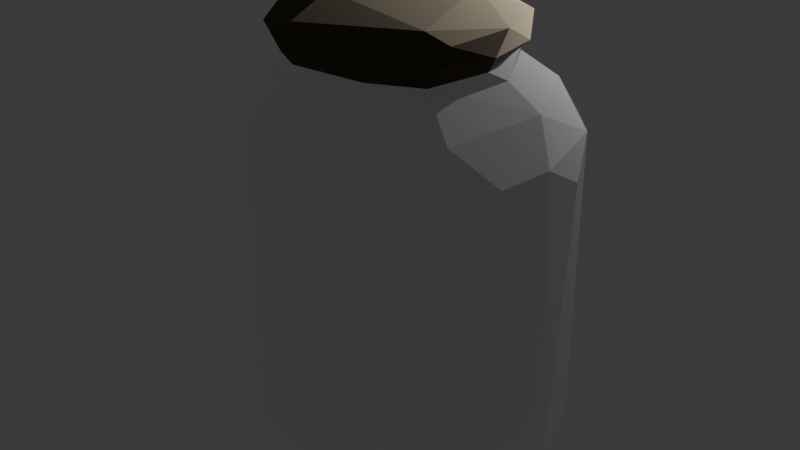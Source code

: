 # Source: big_jar_pari_tear.blend  (saved by Blender 4.2.66; exported with 4.5.12 LTS)
import bpy
from mathutils import Matrix  # noqa: F401  (used for matrix-valued properties, if any)

bpy.ops.wm.read_factory_settings(use_empty=True)
scene = bpy.context.scene
scene.name = 'Scene'

# ---- collections
col_collection = bpy.data.collections.new('Collection'); scene.collection.children.link(col_collection)

# ---- materials (node trees are filled in below, after node groups)
mat_material = bpy.data.materials.new('Material')
mat_material.surface_render_method = 'BLENDED'
mat_material.blend_method = 'BLEND'
mat_material.alpha_threshold = 0.0
mat_material.use_transparent_shadow = False
mat_material.roughness = 0.5
mat_material.line_color = (0.0, 0.0, 0.0, 1.0)
mat_material_001 = bpy.data.materials.new('Material.001')

# ---- material node trees
mat_material.use_nodes = True; mat_material.node_tree.nodes.clear()
_N = mat_material.node_tree.nodes; _L = mat_material.node_tree.links
n0 = _N.new('ShaderNodeOutputMaterial'); n0.name = 'Material Output'; n0.location = (300, 300)
n1 = _N.new('ShaderNodeBsdfPrincipled'); n1.name = 'Principled BSDF'; n1.location = (10, 300)
n1.inputs[2].default_value = 0.0
n1.inputs[4].default_value = 0.07874
_L.new(n1.outputs[0], n0.inputs[0])
n0.is_active_output = True
mat_material_001.use_nodes = True; mat_material_001.node_tree.nodes.clear()
_N = mat_material_001.node_tree.nodes; _L = mat_material_001.node_tree.links
n0 = _N.new('ShaderNodeBsdfPrincipled'); n0.name = 'Principled BSDF'; n0.location = (10, 300)
n0.inputs[0].default_value = (0.07095, 0.05135, 0.01941, 1.0)
n0.inputs[2].default_value = 1.0
n1 = _N.new('ShaderNodeOutputMaterial'); n1.name = 'Material Output'; n1.location = (300, 300)
_L.new(n0.outputs[0], n1.inputs[0])
n1.is_active_output = True

# ---- world
world_world = bpy.data.worlds.new('World'); scene.world = world_world
world_world.use_nodes = True; world_world.node_tree.nodes.clear()
_N = world_world.node_tree.nodes; _L = world_world.node_tree.links
n0 = _N.new('ShaderNodeOutputWorld'); n0.name = 'World Output'; n0.location = (300, 300)
n1 = _N.new('ShaderNodeBackground'); n1.name = 'Background'; n1.location = (10, 300)
n1.inputs[0].default_value = (0.05088, 0.05088, 0.05088, 1.0)
_L.new(n1.outputs[0], n0.inputs[0])
n0.is_active_output = True
world_world.color = (0.05088, 0.05088, 0.05088)
world_world.sun_shadow_jitter_overblur = 0.0

# ---- lights
light_point = bpy.data.lights.new('Point', 'POINT')

# ---- meshes
me_cube = bpy.data.meshes.new('Cube')
me_cube.from_pydata([(0.6035, 0.7174, 0.1957), (0.7182, -0.6021, 0.1964), (-0.6759, 0.5729, 0.3231), (-0.2732, -0.211, 0.8743), (-0.4562, -0.4669, 0.7532), (-0.7856, -0.3478, -1.572), (-0.398, -0.6579, -1.596), (-0.6971, 0.5087, -1.579), (0.2981, -0.7234, -1.601), (0.7948, -0.09644, -1.601), (0.5956, 0.7291, -1.503), (0.722, -0.6053, -1.497), (-0.7544, 0.5698, -1.512), (-0.7346, -0.5941, 0.02622), (-0.7234, 0.6085, 0.02386), (-0.0975, -0.9149, 0.04463), (-0.4602, -0.8167, 0.03543), (-0.0656, -0.5964, 0.5421), (0.5964, 0.0656, 0.5421), (-0.5235, -0.2093, 0.5812), (-0.0656, 0.5964, 0.5421), (0.5278, 0.6243, 0.3978), (0.6599, -0.4691, 0.3956), (0.3266, -0.5368, 0.5314), (-0.5729, -0.6759, 0.3231), (0.4269, -0.3466, 0.8436), (-0.3328, 0.4672, 0.5833), (0.5479, -0.3104, 0.7892), (0.4531, 0.3835, 0.6123), (0.3948, 0.4657, 0.5492), (-0.4263, -0.3835, 0.5872), (0.451, -0.3517, 0.5854), (0.585, 0.2512, 0.691), (0.6202, -0.07538, 0.6922), (0.5287, -0.3757, 0.6997), (-0.2512, 0.585, 0.691), (0.07538, 0.6202, 0.6922), (0.2512, -0.585, 0.691), (-0.203, -0.6033, 0.6834), (-0.585, -0.2512, 0.691), (-0.6202, 0.07538, 0.6922), (-0.5029, 0.3792, 0.7843), (-0.5287, 0.3757, 0.6997), (0.4774, 0.4369, 0.7795), (0.3757, 0.5287, 0.6997), (-0.3474, 0.5054, 0.8188), (0.201, -0.6056, 0.7797), (-0.02018, 0.8602, 0.3281), (-0.3226, 0.7307, 0.3966), (0.0897, -0.8559, 0.324), (-0.7681, -0.426, 0.3215), (-0.8559, -0.0897, 0.324), (0.4134, 0.3142, -1.628), (-0.7499, 0.03887, -1.606), (-0.07663, 0.8513, -1.568), (-0.3755, 0.8526, -1.499), (0.2051, 0.9014, -1.476), (0.5427, 0.6371, -1.583), (0.8237, 0.4396, -1.475), (0.9107, 0.09548, -1.48), (0.8852, -0.2632, -1.475), (-0.6945, -0.6337, -1.505), (-0.8799, -0.2816, -1.473), (-0.9142, 0.07371, -1.478), (0.4151, -0.8345, -1.487), (0.04249, -0.9124, -1.523), (-0.3856, -0.8562, -1.466), (-0.4986, 0.7865, 0.2041), (-0.2703, 0.8863, 0.03585), (0.07882, 0.9166, 0.04352), (0.3335, 0.8589, 0.2038), (0.7865, 0.4986, 0.2041), (0.8863, 0.2703, 0.03585), (0.9136, -0.03486, 0.211), (0.8589, -0.3335, 0.2038), (-0.8833, -0.2839, 0.02627), (-0.8976, 0.2254, 0.1836), (0.4986, -0.7865, 0.2041), (0.2703, -0.8863, 0.03585), (-0.6047, 0.05928, 0.8091), (-0.5332, -0.2679, 0.8131), (-0.2626, -0.828, 0.3215), (-0.5896, 0.1933, 0.533), (0.7735, 0.08494, 0.4124), (0.2427, 0.2904, 0.8763), (-0.1752, -0.5618, 0.8211), (0.05928, 0.6047, 0.8091), (0.606, 0.04451, 0.8006), (0.5729, -0.06311, 0.612), (0.06311, 0.5729, 0.612), (-0.1855, -0.551, 0.6118), (0.2347, -0.5291, 0.6128), (-0.551, 0.1855, 0.6118), (0.5002, 0.5894, 0.1526), (0.5949, -0.4968, 0.1453), (-0.5602, 0.4861, 0.2338), (-0.2563, -0.199, 0.7055), (-0.3446, -0.3451, 0.713), (-0.6977, -0.3126, -1.431), (-0.3698, -0.5964, -1.44), (-0.6427, 0.4734, -1.422), (0.2745, -0.6693, -1.441), (0.7193, -0.08848, -1.449), (0.503, 0.6077, -1.429), (0.6084, -0.5127, -1.411), (-0.6324, 0.4819, -1.433), (-0.6024, -0.4882, 0.0119), (-0.5898, 0.504, 0.01227), (-0.08219, -0.7464, 0.02786), (-0.3838, -0.6657, 0.0197), (-0.05525, -0.4701, 0.4288), (0.4736, 0.04864, 0.4258), (-0.3621, -0.1623, 0.5557), (-0.0544, 0.4772, 0.4214), (0.4498, 0.5302, 0.2797), (0.5568, -0.4001, 0.2794), (0.2629, -0.4274, 0.4179), (-0.4814, -0.5623, 0.2358), (0.3758, -0.296, 0.6896), (-0.2367, 0.3317, 0.5473), (0.4178, -0.2483, 0.6992), (0.3205, 0.2874, 0.6578), (0.3206, 0.3641, 0.4349), (-0.3049, -0.2682, 0.5579), (0.3147, -0.2541, 0.5571), (0.4285, 0.197, 0.729), (0.4536, -0.05594, 0.7198), (0.3949, -0.274, 0.7249), (-0.1979, 0.4262, 0.7196), (0.05717, 0.4544, 0.7248), (0.1869, -0.4346, 0.7371), (-0.1579, -0.442, 0.7125), (-0.4262, -0.1968, 0.7176), (-0.4545, 0.06343, 0.728), (-0.3882, 0.301, 0.6861), (-0.3898, 0.284, 0.7341), (0.3631, 0.3397, 0.6997), (0.2932, 0.3831, 0.7294), (-0.28, 0.402, 0.7019), (0.1646, -0.4614, 0.6975), (-0.01907, 0.7155, 0.239), (-0.2763, 0.6126, 0.2834), (0.07263, -0.7113, 0.2362), (-0.6371, -0.36, 0.2356), (-0.7101, -0.07998, 0.2371), (0.4049, 0.3055, -1.459), (-0.6883, 0.03506, -1.448), (-0.06846, 0.7455, -1.436), (-0.3169, 0.7121, -1.423), (0.1744, 0.7494, -1.406), (0.497, 0.5821, -1.429), (0.6866, 0.375, -1.398), (0.7575, 0.07733, -1.409), (0.7334, -0.221, -1.411), (-0.5847, -0.5334, -1.422), (-0.7253, -0.2431, -1.413), (-0.7589, 0.05872, -1.41), (0.3484, -0.6952, -1.416), (0.04099, -0.77, -1.431), (-0.3279, -0.7181, -1.386), (-0.4182, 0.6448, 0.1556), (-0.2317, 0.7215, 0.02034), (0.07054, 0.7473, 0.03011), (0.2818, 0.7059, 0.1505), (0.646, 0.4213, 0.1476), (0.7221, 0.2288, 0.02156), (0.7527, -0.03038, 0.1566), (0.7056, -0.2827, 0.1504), (-0.7194, -0.2411, 0.01206), (-0.739, 0.19, 0.1335), (0.4197, -0.6478, 0.1456), (0.2315, -0.7215, 0.02112), (-0.4784, 0.04819, 0.6958), (-0.4272, -0.2231, 0.6879), (-0.2229, -0.6871, 0.235), (-0.4644, 0.1575, 0.4237), (0.6506, 0.07018, 0.2959), (0.223, 0.268, 0.709), (-0.1485, -0.4522, 0.6938), (0.04907, 0.4763, 0.6982), (0.4747, 0.03313, 0.6932), (0.4184, -0.03594, 0.6775), (0.03922, 0.4131, 0.6646), (-0.1287, -0.4063, 0.6809), (0.18, -0.3693, 0.6324), (-0.3884, 0.1373, 0.6243)], [], [(48, 26, 20), (70, 21, 0), (67, 2, 48), (48, 2, 26), (49, 15, 78), (15, 81, 16), (16, 24, 13), (50, 75, 13), (51, 76, 75), (76, 2, 14), (7, 52, 53), (52, 8, 53), (52, 9, 8), (8, 6, 53), (53, 6, 5), (47, 69, 68), (2, 67, 14), (55, 56, 54), (56, 10, 54), (54, 52, 7), (57, 58, 9), (60, 11, 9), (9, 11, 8), (61, 62, 5), (66, 61, 65), (11, 64, 8), (6, 61, 5), (67, 68, 55), (14, 67, 12), (71, 72, 58), (0, 71, 10), (75, 63, 62), (63, 76, 12), (29, 21, 47, 20), (77, 78, 64), (15, 66, 65), (40, 79, 42), (39, 80, 79), (39, 4, 80), (41, 79, 45), (49, 17, 81), (49, 23, 17), (51, 19, 82), (51, 82, 76), (50, 24, 19), (82, 26, 2), (74, 22, 1), (73, 83, 74), (71, 21, 83), (31, 23, 22), (45, 3, 84), (45, 84, 86), (46, 85, 38), (46, 27, 25), (80, 85, 3), (4, 85, 80), (36, 86, 44), (35, 45, 86), (43, 86, 84), (33, 27, 34), (87, 27, 33), (32, 43, 87), (87, 25, 27), (84, 25, 87), (18, 88, 31), (18, 28, 88), (28, 32, 88), (88, 33, 34), (20, 89, 29), (20, 26, 89), (26, 35, 89), (89, 36, 44), (17, 90, 30), (17, 91, 90), (23, 31, 91), (82, 19, 92), (30, 39, 19), (92, 40, 42), (33, 32, 87), (32, 44, 43), (36, 35, 86), (35, 42, 45), (38, 37, 46), (37, 34, 46), (40, 39, 79), (54, 7, 12, 55), (47, 48, 20), (70, 47, 21), (47, 67, 48), (77, 49, 78), (15, 49, 81), (16, 81, 24), (50, 51, 75), (24, 50, 13), (71, 73, 72), (67, 47, 68), (69, 47, 70), (63, 53, 5, 62), (57, 54, 10), (52, 54, 57), (9, 58, 59), (59, 60, 9), (57, 10, 58), (57, 9, 52), (7, 53, 63, 12), (69, 56, 55, 68), (8, 64, 65), (8, 65, 6), (6, 65, 61), (62, 61, 13, 75), (56, 69, 70), (56, 70, 10), (70, 0, 10), (12, 67, 55), (58, 72, 59), (59, 72, 73), (59, 73, 60), (60, 73, 74), (60, 74, 11), (74, 1, 11), (10, 71, 58), (61, 66, 16, 13), (75, 76, 63), (76, 14, 12), (64, 78, 65), (78, 15, 65), (15, 16, 66), (11, 77, 64), (11, 1, 77), (30, 24, 81, 17), (42, 79, 41), (80, 3, 79), (22, 23, 77, 1), (49, 77, 23), (31, 22, 83, 18), (51, 50, 19), (76, 82, 2), (19, 24, 30), (29, 18, 83, 21), (37, 91, 31, 34), (74, 83, 22), (73, 71, 83), (71, 0, 21), (84, 3, 25), (45, 79, 3), (3, 85, 25), (38, 85, 4), (46, 25, 85), (46, 34, 27), (44, 86, 43), (45, 42, 41), (43, 84, 87), (18, 29, 28), (28, 44, 32), (88, 32, 33), (31, 88, 34), (29, 89, 28), (26, 42, 35), (89, 35, 36), (28, 89, 44), (17, 23, 91), (38, 90, 91, 37), (38, 4, 30, 90), (40, 92, 19, 39), (30, 4, 39), (26, 92, 42), (82, 92, 26), (141, 113, 119), (163, 93, 114), (160, 141, 95), (141, 119, 95), (142, 171, 108), (108, 109, 174), (109, 106, 117), (143, 106, 168), (144, 168, 169), (169, 107, 95), (100, 146, 145), (145, 146, 101), (145, 101, 102), (101, 146, 99), (146, 98, 99), (140, 161, 162), (95, 107, 160), (148, 147, 149), (149, 147, 103), (147, 100, 145), (150, 102, 151), (153, 102, 104), (102, 101, 104), (154, 98, 155), (159, 158, 154), (104, 101, 157), (99, 98, 154), (160, 148, 161), (107, 105, 160), (164, 151, 165), (93, 103, 164), (168, 155, 156), (156, 105, 169), (122, 113, 140, 114), (170, 157, 171), (108, 158, 159), (133, 135, 172), (132, 172, 173), (132, 173, 97), (134, 138, 172), (142, 174, 110), (142, 110, 116), (144, 175, 112), (144, 169, 175), (143, 112, 117), (175, 95, 119), (167, 94, 115), (166, 167, 176), (164, 176, 114), (124, 115, 116), (138, 177, 96), (138, 179, 177), (139, 131, 178), (139, 118, 120), (173, 96, 178), (97, 173, 178), (129, 137, 179), (128, 179, 138), (136, 177, 179), (126, 127, 120), (180, 126, 120), (125, 180, 136), (180, 120, 118), (177, 180, 118), (111, 124, 181), (111, 181, 121), (121, 181, 125), (181, 127, 126), (113, 122, 182), (113, 182, 119), (119, 182, 128), (182, 137, 129), (110, 123, 183), (110, 183, 184), (116, 184, 124), (175, 185, 112), (123, 112, 132), (185, 135, 133), (126, 180, 125), (125, 136, 137), (129, 179, 128), (128, 138, 135), (131, 139, 130), (130, 139, 127), (133, 172, 132), (147, 148, 105, 100), (140, 113, 141), (163, 114, 140), (140, 141, 160), (170, 171, 142), (108, 174, 142), (109, 117, 174), (143, 168, 144), (117, 106, 143), (164, 165, 166), (160, 161, 140), (162, 163, 140), (156, 155, 98, 146), (150, 103, 147), (145, 150, 147), (102, 152, 151), (152, 102, 153), (150, 151, 103), (150, 145, 102), (100, 105, 156, 146), (162, 161, 148, 149), (101, 158, 157), (101, 99, 158), (99, 154, 158), (155, 168, 106, 154), (149, 163, 162), (149, 103, 163), (163, 103, 93), (105, 148, 160), (151, 152, 165), (152, 166, 165), (152, 153, 166), (153, 167, 166), (153, 104, 167), (167, 104, 94), (103, 151, 164), (154, 106, 109, 159), (168, 156, 169), (169, 105, 107), (157, 158, 171), (171, 158, 108), (108, 159, 109), (104, 157, 170), (104, 170, 94), (123, 110, 174, 117), (135, 134, 172), (173, 172, 96), (115, 94, 170, 116), (142, 116, 170), (124, 111, 176, 115), (144, 112, 143), (169, 95, 175), (112, 123, 117), (122, 114, 176, 111), (130, 127, 124, 184), (167, 115, 176), (166, 176, 164), (164, 114, 93), (177, 118, 96), (138, 96, 172), (96, 118, 178), (131, 97, 178), (139, 178, 118), (139, 120, 127), (137, 136, 179), (138, 134, 135), (136, 180, 177), (111, 121, 122), (121, 125, 137), (181, 126, 125), (124, 127, 181), (122, 121, 182), (119, 128, 135), (182, 129, 128), (121, 137, 182), (110, 184, 116), (131, 130, 184, 183), (131, 183, 123, 97), (133, 132, 112, 185), (123, 132, 97), (119, 135, 185), (175, 119, 185)])
me_cube.polygons.foreach_set('material_index', [0, 0, 0, 0, 0, 0, 0, 0, 0, 0, 0, 0, 0, 0, 0, 0, 0, 0, 0, 0, 0, 0, 0, 0, 0, 0, 0, 0, 0, 0, 0, 0, 0, 0, 0, 0, 1, 1, 1, 1, 0, 0, 0, 0, 0, 0, 0, 0, 0, 0, 1, 1, 1, 1, 1, 1, 1, 1, 1, 1, 1, 1, 1, 1, 0, 0, 1, 1, 0, 0, 1, 1, 0, 0, 0, 0, 1, 1, 1, 1, 1, 1, 1, 1, 1, 0, 0, 0, 0, 0, 0, 0, 0, 0, 0, 0, 0, 0, 0, 0, 0, 0, 0, 0, 0, 0, 0, 0, 0, 0, 0, 0, 0, 0, 0, 0, 0, 0, 0, 0, 0, 0, 0, 0, 0, 0, 0, 0, 0, 0, 1, 1, 0, 0, 0, 0, 0, 0, 0, 1, 0, 0, 0, 1, 1, 1, 1, 1, 1, 1, 1, 1, 0, 1, 1, 1, 0, 1, 1, 1, 0, 1, 1, 1, 1, 1, 0, 0, 0, 0, 0, 0, 0, 0, 0, 0, 0, 0, 0, 0, 0, 0, 0, 0, 0, 0, 0, 0, 0, 0, 0, 0, 0, 0, 0, 0, 0, 0, 0, 0, 0, 0, 0, 0, 0, 0, 0, 0, 0, 0, 0, 0, 0, 0, 0, 0, 0, 0, 0, 0, 0, 0, 0, 0, 0, 0, 0, 0, 0, 0, 0, 0, 0, 0, 0, 0, 0, 0, 0, 0, 0, 0, 0, 0, 0, 0, 0, 0, 0, 0, 0, 0, 0, 0, 0, 0, 0, 0, 0, 0, 0, 0, 0, 0, 0, 0, 0, 0, 0, 0, 0, 0, 0, 0, 0, 0, 0, 0, 0, 0, 0, 0, 0, 0, 0, 0, 0, 0, 0, 0, 0, 0, 0, 0, 0, 0, 0, 0, 0, 0, 0, 0, 0, 0, 0, 0, 0, 0, 0, 0, 0, 0, 0, 0, 0, 0, 0, 0, 0, 0, 0, 0, 0, 0, 0, 0, 0, 0, 0, 0, 0, 0, 0, 0])
_uv = me_cube.uv_layers.new(name='UVMap')
_uv.uv.foreach_set('vector', [0.6208, 0.3102, 0.625, 0.2762, 0.625, 0.3579, 0.6021, 0.4273, 0.6209, 0.4864, 0.6029, 0.4856, 0.6023, 0.2912, 0.6144, 0.236, 0.6208, 0.3102, 0.6208, 0.3102, 0.6144, 0.236, 0.625, 0.2762, 0.6147, 0.8589, 0.5862, 0.8911, 0.5843, 0.8294, 0.5862, 0.8911, 0.6159, 0.9228, 0.5884, 0.9551, 0.5884, 0.9551, 0.6187, 0.986, 0.5903, 1.0, 0.617, 0.04546, 0.586, 0.07707, 0.5891, 0.01751, 0.6151, 0.1089, 0.5956, 0.1644, 0.586, 0.07707, 0.5956, 0.1644, 0.6144, 0.236, 0.5842, 0.2357, 0.1399, 0.5138, 0.3023, 0.5767, 0.1333, 0.5878, 0.3023, 0.5767, 0.2684, 0.7388, 0.1333, 0.5878, 0.3023, 0.5767, 0.3748, 0.6441, 0.2684, 0.7388, 0.2684, 0.7388, 0.1399, 0.7362, 0.1333, 0.5878, 0.1333, 0.5878, 0.1399, 0.7362, 0.125, 0.6729, 0.6145, 0.3715, 0.5843, 0.3881, 0.584, 0.3294, 0.6144, 0.236, 0.6023, 0.2912, 0.5842, 0.2357, 0.3982, 0.3126, 0.4018, 0.41, 0.3845, 0.3626, 0.4018, 0.41, 0.3954, 0.4814, 0.3845, 0.3626, 0.3845, 0.3626, 0.375, 0.3904, 0.3852, 0.2256, 0.3792, 0.4863, 0.3994, 0.5481, 0.3748, 0.6441, 0.3994, 0.6702, 0.394, 0.7341, 0.3748, 0.6441, 0.3748, 0.6441, 0.394, 0.7341, 0.3812, 0.817, 0.3886, 0.009187, 0.3968, 0.07976, 0.3846, 0.06024, 0.3973, 0.9408, 0.3877, 0.9951, 0.3981, 0.8755, 0.394, 0.7341, 0.3972, 0.8059, 0.3812, 0.817, 0.3789, 0.9552, 0.3877, 0.9951, 0.3806, 1.0, 0.6023, 0.2912, 0.584, 0.3294, 0.3982, 0.3126, 0.5842, 0.2357, 0.6023, 0.2912, 0.398, 0.2268, 0.6023, 0.5412, 0.584, 0.5794, 0.3994, 0.5481, 0.6029, 0.4856, 0.6023, 0.5412, 0.3954, 0.4814, 0.586, 0.07707, 0.3993, 0.1382, 0.3968, 0.07976, 0.3993, 0.1382, 0.5956, 0.1644, 0.398, 0.2268, 0.625, 0.4867, 0.6209, 0.4864, 0.6145, 0.3715, 0.625, 0.3579, 0.6023, 0.7912, 0.5843, 0.8294, 0.3972, 0.8059, 0.5862, 0.8911, 0.3973, 0.9408, 0.3981, 0.8755, 0.625, 0.1432, 0.625, 0.141, 0.625, 0.2222, 0.625, 0.06223, 0.625, 0.05087, 0.625, 0.141, 0.625, 0.06223, 0.625, 0.006346, 0.625, 0.05087, 0.625, 0.2276, 0.625, 0.141, 0.625, 0.2865, 0.6147, 0.8589, 0.625, 0.8921, 0.6159, 0.9228, 0.6147, 0.8589, 0.6244, 0.781, 0.625, 0.8921, 0.6151, 0.1089, 0.625, 0.06938, 0.6247, 0.1757, 0.6151, 0.1089, 0.6247, 0.1757, 0.5956, 0.1644, 0.617, 0.04546, 0.6193, 0.0, 0.625, 0.06938, 0.6247, 0.1757, 0.625, 0.2762, 0.6144, 0.236, 0.6021, 0.6773, 0.6209, 0.7225, 0.603, 0.7355, 0.5989, 0.6218, 0.6209, 0.6082, 0.6021, 0.6773, 0.6023, 0.5412, 0.6209, 0.4864, 0.6209, 0.6082, 0.625, 0.728, 0.6244, 0.781, 0.6209, 0.7225, 0.8456, 0.5154, 0.8224, 0.6793, 0.681, 0.5455, 0.8456, 0.5154, 0.681, 0.5455, 0.7352, 0.5, 0.625, 0.8252, 0.625, 0.9215, 0.625, 0.9251, 0.625, 0.8252, 0.626, 0.7065, 0.6365, 0.7299, 0.625, 1.0, 0.625, 0.9215, 0.625, 1.0, 0.625, 0.9906, 0.625, 0.9215, 0.625, 1.0, 0.625, 0.3932, 0.625, 0.391, 0.625, 0.4722, 0.625, 0.3122, 0.625, 0.2865, 0.625, 0.391, 0.6256, 0.5076, 0.625, 0.391, 0.6271, 0.4761, 0.625, 0.6432, 0.626, 0.7065, 0.625, 0.7222, 0.6278, 0.6106, 0.626, 0.7065, 0.625, 0.6432, 0.625, 0.5622, 0.6256, 0.5076, 0.6278, 0.6106, 0.6278, 0.6106, 0.6365, 0.7299, 0.626, 0.7065, 0.681, 0.5455, 0.6365, 0.7299, 0.6278, 0.6106, 0.625, 0.6079, 0.625, 0.6417, 0.625, 0.728, 0.625, 0.6079, 0.625, 0.5138, 0.625, 0.6417, 0.625, 0.5138, 0.625, 0.5622, 0.625, 0.6417, 0.625, 0.6417, 0.625, 0.6432, 0.625, 0.7222, 0.625, 0.3579, 0.625, 0.3917, 0.625, 0.4867, 0.625, 0.3579, 0.625, 0.2762, 0.625, 0.3917, 0.625, 0.2762, 0.625, 0.3122, 0.625, 0.3917, 0.625, 0.3917, 0.625, 0.3932, 0.625, 0.4722, 0.625, 0.8921, 0.625, 0.9247, 0.625, 0.9966, 0.625, 0.8921, 0.625, 0.8112, 0.625, 0.9247, 0.6244, 0.781, 0.625, 0.728, 0.625, 0.8112, 0.6247, 0.1757, 0.625, 0.06938, 0.625, 0.1747, 0.625, 0.01155, 0.625, 0.06223, 0.625, 0.06938, 0.625, 0.1747, 0.625, 0.1432, 0.625, 0.2222, 0.625, 0.6432, 0.625, 0.5622, 0.6278, 0.6106, 0.625, 0.5622, 0.625, 0.4722, 0.6256, 0.5076, 0.625, 0.3932, 0.625, 0.3122, 0.625, 0.391, 0.625, 0.3122, 0.625, 0.2222, 0.625, 0.2865, 0.625, 0.9251, 0.625, 0.8122, 0.625, 0.8252, 0.625, 0.8122, 0.625, 0.7222, 0.625, 0.8252, 0.625, 0.1432, 0.625, 0.06223, 0.625, 0.141, 0.3845, 0.3626, 0.3852, 0.2256, 0.398, 0.2268, 0.3982, 0.3126, 0.6145, 0.3715, 0.6208, 0.3102, 0.625, 0.3579, 0.6021, 0.4273, 0.6145, 0.3715, 0.6209, 0.4864, 0.6145, 0.3715, 0.6023, 0.2912, 0.6208, 0.3102, 0.6023, 0.7912, 0.6147, 0.8589, 0.5843, 0.8294, 0.5862, 0.8911, 0.6147, 0.8589, 0.6159, 0.9228, 0.5884, 0.9551, 0.6159, 0.9228, 0.6187, 0.986, 0.617, 0.04546, 0.6151, 0.1089, 0.586, 0.07707, 0.6193, 0.0, 0.617, 0.04546, 0.5891, 0.01751, 0.6023, 0.5412, 0.5989, 0.6218, 0.584, 0.5794, 0.6023, 0.2912, 0.6145, 0.3715, 0.584, 0.3294, 0.5843, 0.3881, 0.6145, 0.3715, 0.6021, 0.4273, 0.3993, 0.1382, 0.3807, 0.144, 0.3846, 0.06024, 0.3968, 0.07976, 0.3792, 0.4863, 0.3845, 0.3626, 0.3954, 0.4814, 0.375, 0.3904, 0.3845, 0.3626, 0.3792, 0.4863, 0.3748, 0.6441, 0.3994, 0.5481, 0.3947, 0.6089, 0.3947, 0.6089, 0.3994, 0.6702, 0.3748, 0.6441, 0.3792, 0.4863, 0.3954, 0.4814, 0.3994, 0.5481, 0.3792, 0.4863, 0.3748, 0.6441, 0.3023, 0.5767, 0.3852, 0.2256, 0.3807, 0.144, 0.3993, 0.1382, 0.398, 0.2268, 0.5843, 0.3881, 0.4018, 0.41, 0.3982, 0.3126, 0.584, 0.3294, 0.3812, 0.817, 0.3972, 0.8059, 0.3981, 0.8755, 0.3812, 0.817, 0.3981, 0.8755, 0.3789, 0.9552, 0.3789, 0.9552, 0.3981, 0.8755, 0.3877, 0.9951, 0.3968, 0.07976, 0.3886, 0.009187, 0.5891, 0.01751, 0.586, 0.07707, 0.4018, 0.41, 0.5843, 0.3881, 0.6021, 0.4273, 0.4018, 0.41, 0.6021, 0.4273, 0.3954, 0.4814, 0.6021, 0.4273, 0.6029, 0.4856, 0.3954, 0.4814, 0.398, 0.2268, 0.6023, 0.2912, 0.3982, 0.3126, 0.3994, 0.5481, 0.584, 0.5794, 0.3947, 0.6089, 0.3947, 0.6089, 0.584, 0.5794, 0.5989, 0.6218, 0.3947, 0.6089, 0.5989, 0.6218, 0.3994, 0.6702, 0.3994, 0.6702, 0.5989, 0.6218, 0.6021, 0.6773, 0.3994, 0.6702, 0.6021, 0.6773, 0.394, 0.7341, 0.6021, 0.6773, 0.603, 0.7355, 0.394, 0.7341, 0.3954, 0.4814, 0.6023, 0.5412, 0.3994, 0.5481, 0.3877, 0.9951, 0.3973, 0.9408, 0.5884, 0.9551, 0.5903, 1.0, 0.586, 0.07707, 0.5956, 0.1644, 0.3993, 0.1382, 0.5956, 0.1644, 0.5842, 0.2357, 0.398, 0.2268, 0.3972, 0.8059, 0.5843, 0.8294, 0.3981, 0.8755, 0.5843, 0.8294, 0.5862, 0.8911, 0.3981, 0.8755, 0.5862, 0.8911, 0.5884, 0.9551, 0.3973, 0.9408, 0.394, 0.7341, 0.6023, 0.7912, 0.3972, 0.8059, 0.394, 0.7341, 0.603, 0.7355, 0.6023, 0.7912, 0.625, 0.9966, 0.6187, 0.986, 0.6159, 0.9228, 0.625, 0.8921, 0.625, 0.2222, 0.625, 0.141, 0.625, 0.2276, 0.625, 0.05087, 0.625, 0.05533, 0.625, 0.141, 0.6209, 0.7225, 0.6244, 0.781, 0.6023, 0.7912, 0.603, 0.7355, 0.6147, 0.8589, 0.6023, 0.7912, 0.6244, 0.781, 0.625, 0.728, 0.6209, 0.7225, 0.6209, 0.6082, 0.625, 0.6079, 0.6151, 0.1089, 0.617, 0.04546, 0.625, 0.06938, 0.5956, 0.1644, 0.6247, 0.1757, 0.6144, 0.236, 0.625, 0.06938, 0.6193, 0.0, 0.625, 0.01155, 0.625, 0.4867, 0.625, 0.6079, 0.6209, 0.6082, 0.6209, 0.4864, 0.625, 0.8122, 0.625, 0.8112, 0.625, 0.728, 0.625, 0.7222, 0.6021, 0.6773, 0.6209, 0.6082, 0.6209, 0.7225, 0.5989, 0.6218, 0.6023, 0.5412, 0.6209, 0.6082, 0.6023, 0.5412, 0.6029, 0.4856, 0.6209, 0.4864, 0.681, 0.5455, 0.8224, 0.6793, 0.6365, 0.7299, 0.8456, 0.5154, 0.875, 0.6102, 0.8224, 0.6793, 0.8224, 0.6793, 0.7834, 0.75, 0.6644, 0.7109, 0.625, 0.9251, 0.625, 0.9215, 0.625, 0.9906, 0.625, 0.8252, 0.6365, 0.7299, 0.625, 0.9215, 0.625, 0.8252, 0.625, 0.7222, 0.626, 0.7065, 0.625, 0.4722, 0.625, 0.391, 0.6256, 0.5076, 0.625, 0.2865, 0.625, 0.2222, 0.625, 0.2276, 0.6256, 0.5076, 0.6271, 0.4761, 0.6278, 0.6106, 0.625, 0.6079, 0.625, 0.4867, 0.625, 0.5138, 0.625, 0.5138, 0.625, 0.4722, 0.625, 0.5622, 0.625, 0.6417, 0.625, 0.5622, 0.625, 0.6432, 0.625, 0.728, 0.625, 0.6417, 0.625, 0.7222, 0.625, 0.4867, 0.625, 0.3917, 0.625, 0.5138, 0.625, 0.2762, 0.625, 0.2222, 0.625, 0.3122, 0.625, 0.3917, 0.625, 0.3122, 0.625, 0.3932, 0.625, 0.5138, 0.625, 0.3917, 0.625, 0.4722, 0.625, 0.8921, 0.6244, 0.781, 0.625, 0.8112, 0.625, 0.9251, 0.625, 0.9247, 0.625, 0.8112, 0.625, 0.8122, 0.625, 0.9251, 0.625, 0.9906, 0.625, 0.9966, 0.625, 0.9247, 0.625, 0.1432, 0.625, 0.1747, 0.625, 0.06938, 0.625, 0.06223, 0.625, 0.01155, 0.625, 0.006346, 0.625, 0.06223, 0.625, 0.2762, 0.625, 0.1747, 0.625, 0.2222, 0.6247, 0.1757, 0.625, 0.1747, 0.625, 0.2762, 0.6208, 0.3102, 0.625, 0.3579, 0.625, 0.2762, 0.6021, 0.4273, 0.6029, 0.4856, 0.6209, 0.4864, 0.6023, 0.2912, 0.6208, 0.3102, 0.6144, 0.236, 0.6208, 0.3102, 0.625, 0.2762, 0.6144, 0.236, 0.6147, 0.8589, 0.5843, 0.8294, 0.5862, 0.8911, 0.5862, 0.8911, 0.5884, 0.9551, 0.6159, 0.9228, 0.5884, 0.9551, 0.5903, 1.0, 0.6187, 0.986, 0.617, 0.04546, 0.5891, 0.01751, 0.586, 0.07707, 0.6151, 0.1089, 0.586, 0.07707, 0.5956, 0.1644, 0.5956, 0.1644, 0.5842, 0.2357, 0.6144, 0.236, 0.1399, 0.5138, 0.1333, 0.5878, 0.3023, 0.5767, 0.3023, 0.5767, 0.1333, 0.5878, 0.2684, 0.7388, 0.3023, 0.5767, 0.2684, 0.7388, 0.3748, 0.6441, 0.2684, 0.7388, 0.1333, 0.5878, 0.1399, 0.7362, 0.1333, 0.5878, 0.125, 0.6729, 0.1399, 0.7362, 0.6145, 0.3715, 0.584, 0.3294, 0.5843, 0.3881, 0.6144, 0.236, 0.5842, 0.2357, 0.6023, 0.2912, 0.3982, 0.3126, 0.3845, 0.3626, 0.4018, 0.41, 0.4018, 0.41, 0.3845, 0.3626, 0.3954, 0.4814, 0.3845, 0.3626, 0.3852, 0.2256, 0.375, 0.3904, 0.3792, 0.4863, 0.3748, 0.6441, 0.3994, 0.5481, 0.3994, 0.6702, 0.3748, 0.6441, 0.394, 0.7341, 0.3748, 0.6441, 0.3812, 0.817, 0.394, 0.7341, 0.3886, 0.009187, 0.3846, 0.06024, 0.3968, 0.07976, 0.3973, 0.9408, 0.3981, 0.8755, 0.3877, 0.9951, 0.394, 0.7341, 0.3812, 0.817, 0.3972, 0.8059, 0.3789, 0.9552, 0.3806, 1.0, 0.3877, 0.9951, 0.6023, 0.2912, 0.3982, 0.3126, 0.584, 0.3294, 0.5842, 0.2357, 0.398, 0.2268, 0.6023, 0.2912, 0.6023, 0.5412, 0.3994, 0.5481, 0.584, 0.5794, 0.6029, 0.4856, 0.3954, 0.4814, 0.6023, 0.5412, 0.586, 0.07707, 0.3968, 0.07976, 0.3993, 0.1382, 0.3993, 0.1382, 0.398, 0.2268, 0.5956, 0.1644, 0.625, 0.4867, 0.625, 0.3579, 0.6145, 0.3715, 0.6209, 0.4864, 0.6023, 0.7912, 0.3972, 0.8059, 0.5843, 0.8294, 0.5862, 0.8911, 0.3981, 0.8755, 0.3973, 0.9408, 0.625, 0.1432, 0.625, 0.2222, 0.625, 0.141, 0.625, 0.06223, 0.625, 0.141, 0.625, 0.05087, 0.625, 0.06223, 0.625, 0.05087, 0.625, 0.006346, 0.625, 0.2276, 0.625, 0.2865, 0.625, 0.141, 0.6147, 0.8589, 0.6159, 0.9228, 0.625, 0.8921, 0.6147, 0.8589, 0.625, 0.8921, 0.6244, 0.781, 0.6151, 0.1089, 0.6247, 0.1757, 0.625, 0.06938, 0.6151, 0.1089, 0.5956, 0.1644, 0.6247, 0.1757, 0.617, 0.04546, 0.625, 0.06938, 0.6193, 0.0, 0.6247, 0.1757, 0.6144, 0.236, 0.625, 0.2762, 0.6021, 0.6773, 0.603, 0.7355, 0.6209, 0.7225, 0.5989, 0.6218, 0.6021, 0.6773, 0.6209, 0.6082, 0.6023, 0.5412, 0.6209, 0.6082, 0.6209, 0.4864, 0.625, 0.728, 0.6209, 0.7225, 0.6244, 0.781, 0.8456, 0.5154, 0.681, 0.5455, 0.8224, 0.6793, 0.8456, 0.5154, 0.7352, 0.5, 0.681, 0.5455, 0.625, 0.8252, 0.625, 0.9251, 0.625, 0.9215, 0.625, 0.8252, 0.6365, 0.7299, 0.626, 0.7065, 0.625, 1.0, 0.625, 1.0, 0.625, 0.9215, 0.625, 0.9906, 0.625, 1.0, 0.625, 0.9215, 0.625, 0.3932, 0.625, 0.4722, 0.625, 0.391, 0.625, 0.3122, 0.625, 0.391, 0.625, 0.2865, 0.6256, 0.5076, 0.6271, 0.4761, 0.625, 0.391, 0.625, 0.6432, 0.625, 0.7222, 0.626, 0.7065, 0.6278, 0.6106, 0.625, 0.6432, 0.626, 0.7065, 0.625, 0.5622, 0.6278, 0.6106, 0.6256, 0.5076, 0.6278, 0.6106, 0.626, 0.7065, 0.6365, 0.7299, 0.681, 0.5455, 0.6278, 0.6106, 0.6365, 0.7299, 0.625, 0.6079, 0.625, 0.728, 0.625, 0.6417, 0.625, 0.6079, 0.625, 0.6417, 0.625, 0.5138, 0.625, 0.5138, 0.625, 0.6417, 0.625, 0.5622, 0.625, 0.6417, 0.625, 0.7222, 0.625, 0.6432, 0.625, 0.3579, 0.625, 0.4867, 0.625, 0.3917, 0.625, 0.3579, 0.625, 0.3917, 0.625, 0.2762, 0.625, 0.2762, 0.625, 0.3917, 0.625, 0.3122, 0.625, 0.3917, 0.625, 0.4722, 0.625, 0.3932, 0.625, 0.8921, 0.625, 0.9966, 0.625, 0.9247, 0.625, 0.8921, 0.625, 0.9247, 0.625, 0.8112, 0.6244, 0.781, 0.625, 0.8112, 0.625, 0.728, 0.6247, 0.1757, 0.625, 0.1747, 0.625, 0.06938, 0.625, 0.01155, 0.625, 0.06938, 0.625, 0.06223, 0.625, 0.1747, 0.625, 0.2222, 0.625, 0.1432, 0.625, 0.6432, 0.6278, 0.6106, 0.625, 0.5622, 0.625, 0.5622, 0.6256, 0.5076, 0.625, 0.4722, 0.625, 0.3932, 0.625, 0.391, 0.625, 0.3122, 0.625, 0.3122, 0.625, 0.2865, 0.625, 0.2222, 0.625, 0.9251, 0.625, 0.8252, 0.625, 0.8122, 0.625, 0.8122, 0.625, 0.8252, 0.625, 0.7222, 0.625, 0.1432, 0.625, 0.141, 0.625, 0.06223, 0.3845, 0.3626, 0.3982, 0.3126, 0.398, 0.2268, 0.3852, 0.2256, 0.6145, 0.3715, 0.625, 0.3579, 0.6208, 0.3102, 0.6021, 0.4273, 0.6209, 0.4864, 0.6145, 0.3715, 0.6145, 0.3715, 0.6208, 0.3102, 0.6023, 0.2912, 0.6023, 0.7912, 0.5843, 0.8294, 0.6147, 0.8589, 0.5862, 0.8911, 0.6159, 0.9228, 0.6147, 0.8589, 0.5884, 0.9551, 0.6187, 0.986, 0.6159, 0.9228, 0.617, 0.04546, 0.586, 0.07707, 0.6151, 0.1089, 0.6193, 0.0, 0.5891, 0.01751, 0.617, 0.04546, 0.6023, 0.5412, 0.584, 0.5794, 0.5989, 0.6218, 0.6023, 0.2912, 0.584, 0.3294, 0.6145, 0.3715, 0.5843, 0.3881, 0.6021, 0.4273, 0.6145, 0.3715, 0.3993, 0.1382, 0.3968, 0.07976, 0.3846, 0.06024, 0.3807, 0.144, 0.3792, 0.4863, 0.3954, 0.4814, 0.3845, 0.3626, 0.375, 0.3904, 0.3792, 0.4863, 0.3845, 0.3626, 0.3748, 0.6441, 0.3947, 0.6089, 0.3994, 0.5481, 0.3947, 0.6089, 0.3748, 0.6441, 0.3994, 0.6702, 0.3792, 0.4863, 0.3994, 0.5481, 0.3954, 0.4814, 0.3792, 0.4863, 0.3023, 0.5767, 0.3748, 0.6441, 0.3852, 0.2256, 0.398, 0.2268, 0.3993, 0.1382, 0.3807, 0.144, 0.5843, 0.3881, 0.584, 0.3294, 0.3982, 0.3126, 0.4018, 0.41, 0.3812, 0.817, 0.3981, 0.8755, 0.3972, 0.8059, 0.3812, 0.817, 0.3789, 0.9552, 0.3981, 0.8755, 0.3789, 0.9552, 0.3877, 0.9951, 0.3981, 0.8755, 0.3968, 0.07976, 0.586, 0.07707, 0.5891, 0.01751, 0.3886, 0.009187, 0.4018, 0.41, 0.6021, 0.4273, 0.5843, 0.3881, 0.4018, 0.41, 0.3954, 0.4814, 0.6021, 0.4273, 0.6021, 0.4273, 0.3954, 0.4814, 0.6029, 0.4856, 0.398, 0.2268, 0.3982, 0.3126, 0.6023, 0.2912, 0.3994, 0.5481, 0.3947, 0.6089, 0.584, 0.5794, 0.3947, 0.6089, 0.5989, 0.6218, 0.584, 0.5794, 0.3947, 0.6089, 0.3994, 0.6702, 0.5989, 0.6218, 0.3994, 0.6702, 0.6021, 0.6773, 0.5989, 0.6218, 0.3994, 0.6702, 0.394, 0.7341, 0.6021, 0.6773, 0.6021, 0.6773, 0.394, 0.7341, 0.603, 0.7355, 0.3954, 0.4814, 0.3994, 0.5481, 0.6023, 0.5412, 0.3877, 0.9951, 0.5903, 1.0, 0.5884, 0.9551, 0.3973, 0.9408, 0.586, 0.07707, 0.3993, 0.1382, 0.5956, 0.1644, 0.5956, 0.1644, 0.398, 0.2268, 0.5842, 0.2357, 0.3972, 0.8059, 0.3981, 0.8755, 0.5843, 0.8294, 0.5843, 0.8294, 0.3981, 0.8755, 0.5862, 0.8911, 0.5862, 0.8911, 0.3973, 0.9408, 0.5884, 0.9551, 0.394, 0.7341, 0.3972, 0.8059, 0.6023, 0.7912, 0.394, 0.7341, 0.6023, 0.7912, 0.603, 0.7355, 0.625, 0.9966, 0.625, 0.8921, 0.6159, 0.9228, 0.6187, 0.986, 0.625, 0.2222, 0.625, 0.2276, 0.625, 0.141, 0.625, 0.05087, 0.625, 0.141, 0.625, 0.05533, 0.6209, 0.7225, 0.603, 0.7355, 0.6023, 0.7912, 0.6244, 0.781, 0.6147, 0.8589, 0.6244, 0.781, 0.6023, 0.7912, 0.625, 0.728, 0.625, 0.6079, 0.6209, 0.6082, 0.6209, 0.7225, 0.6151, 0.1089, 0.625, 0.06938, 0.617, 0.04546, 0.5956, 0.1644, 0.6144, 0.236, 0.6247, 0.1757, 0.625, 0.06938, 0.625, 0.01155, 0.6193, 0.0, 0.625, 0.4867, 0.6209, 0.4864, 0.6209, 0.6082, 0.625, 0.6079, 0.625, 0.8122, 0.625, 0.7222, 0.625, 0.728, 0.625, 0.8112, 0.6021, 0.6773, 0.6209, 0.7225, 0.6209, 0.6082, 0.5989, 0.6218, 0.6209, 0.6082, 0.6023, 0.5412, 0.6023, 0.5412, 0.6209, 0.4864, 0.6029, 0.4856, 0.681, 0.5455, 0.6365, 0.7299, 0.8224, 0.6793, 0.8456, 0.5154, 0.8224, 0.6793, 0.875, 0.6102, 0.8224, 0.6793, 0.6644, 0.7109, 0.7834, 0.75, 0.625, 0.9251, 0.625, 0.9906, 0.625, 0.9215, 0.625, 0.8252, 0.625, 0.9215, 0.6365, 0.7299, 0.625, 0.8252, 0.626, 0.7065, 0.625, 0.7222, 0.625, 0.4722, 0.6256, 0.5076, 0.625, 0.391, 0.625, 0.2865, 0.625, 0.2276, 0.625, 0.2222, 0.6256, 0.5076, 0.6278, 0.6106, 0.6271, 0.4761, 0.625, 0.6079, 0.625, 0.5138, 0.625, 0.4867, 0.625, 0.5138, 0.625, 0.5622, 0.625, 0.4722, 0.625, 0.6417, 0.625, 0.6432, 0.625, 0.5622, 0.625, 0.728, 0.625, 0.7222, 0.625, 0.6417, 0.625, 0.4867, 0.625, 0.5138, 0.625, 0.3917, 0.625, 0.2762, 0.625, 0.3122, 0.625, 0.2222, 0.625, 0.3917, 0.625, 0.3932, 0.625, 0.3122, 0.625, 0.5138, 0.625, 0.4722, 0.625, 0.3917, 0.625, 0.8921, 0.625, 0.8112, 0.6244, 0.781, 0.625, 0.9251, 0.625, 0.8122, 0.625, 0.8112, 0.625, 0.9247, 0.625, 0.9251, 0.625, 0.9247, 0.625, 0.9966, 0.625, 0.9906, 0.625, 0.1432, 0.625, 0.06223, 0.625, 0.06938, 0.625, 0.1747, 0.625, 0.01155, 0.625, 0.06223, 0.625, 0.006346, 0.625, 0.2762, 0.625, 0.2222, 0.625, 0.1747, 0.6247, 0.1757, 0.625, 0.2762, 0.625, 0.1747])
me_cube.materials.append(mat_material)
me_cube.materials.append(mat_material_001)
me_cube.use_mirror_vertex_groups = False
me_cube.update()

# ---- objects
ob_cube = bpy.data.objects.new('Cube', me_cube)
ob_point = bpy.data.objects.new('Point', light_point)

# ---- transforms, parenting, visibility, modifiers, constraints
ob_cube.location = (0.0, 0.0, 0.2302)
ob_cube.scale = (0.1429, 0.1429, 0.1429)
ob_cube.lock_rotations_4d = False
ob_cube.empty_display_type = 'ARROWS'
ob_cube.lineart.crease_threshold = 0.0
ob_point.location = (0.1164, 0.2222, 0.4135)

# ---- collection membership
col_collection.objects.link(ob_cube)
col_collection.objects.link(ob_point)

# ---- scene / render settings (as saved in the file)
scene.frame_start = 1; scene.frame_end = 250; scene.frame_set(0)
scene.render.engine = 'BLENDER_EEVEE_NEXT'
scene.eevee.taa_samples = 64
scene.eevee.ray_tracing_method = 'PROBE'
bpy.context.view_layer.update()

# ---- added for rendering (the .blend has no active camera): camera
cam_auto = bpy.data.cameras.new('AutoCamera')
cam_auto.lens = 50.0
cam_auto.sensor_width = 36.0
cam_auto.clip_end = 1000.0
ob_auto_camera = bpy.data.objects.new('AutoCamera', cam_auto)
scene.collection.objects.link(ob_auto_camera)
ob_auto_camera.location = (0.47593, -0.571041, 0.557234)
ob_auto_camera.rotation_euler = (1.09748, -7.21219e-08, 0.694738)
scene.camera = ob_auto_camera
bpy.context.view_layer.update()
